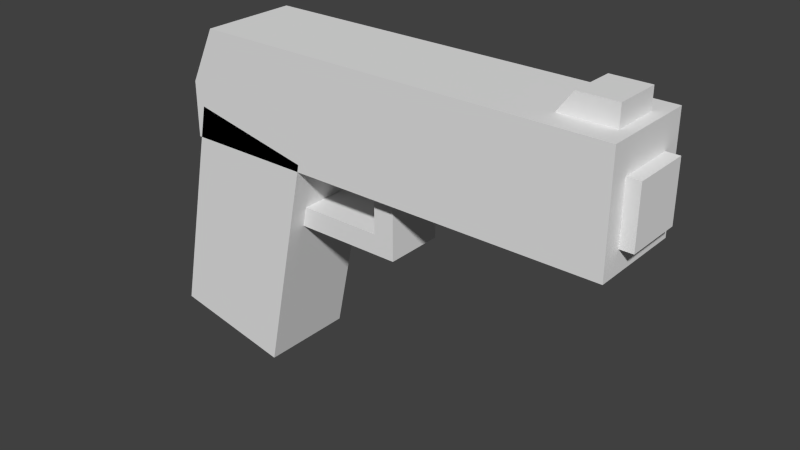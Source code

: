 # Source: HandGun.blend  (saved by Blender 2.76.0; exported with 4.5.12 LTS)
import bpy
from mathutils import Matrix  # noqa: F401  (used for matrix-valued properties, if any)

bpy.ops.wm.read_factory_settings(use_empty=True)
scene = bpy.context.scene
scene.name = 'Scene'

# ---- collections
col_collection_2 = bpy.data.collections.new('Collection 2'); scene.collection.children.link(col_collection_2)

# ---- world
world_world = bpy.data.worlds.new('World'); scene.world = world_world
world_world.color = (0.05088, 0.05088, 0.05088)
world_world.use_sun_shadow = False
world_world.sun_shadow_jitter_overblur = 0.0
world_world.cycles.sampling_method = 'MANUAL'
world_world.cycles.sample_map_resolution = 256

# ---- meshes
me_cube_059 = bpy.data.meshes.new('Cube.059')
me_cube_059.from_pydata([(0.9444, -0.4871, 1.95), (1.03, -0.4871, 2.329), (0.9444, 0.4871, 1.95), (1.03, 0.4871, 2.329), (1.194, -0.4871, 1.95), (1.194, -0.4871, 2.329), (1.194, 0.4871, 1.95), (1.194, 0.4871, 2.329), (1.05, -0.6075, 0.8134), (1.05, -0.6075, 1.622), (1.05, 0.6075, 0.8134), (1.05, 0.6075, 1.622), (1.3, -0.6075, 0.8134), (1.3, -0.6075, 1.622), (1.3, 0.6075, 0.8134), (1.3, 0.6075, 1.622), (-0.7636, -0.6242, -2.293), (-0.5915, -0.6242, 0.3845), (-0.7636, 0.4046, -2.293), (-0.5915, 0.4046, 0.3845), (-0.3422, -0.6242, -2.577), (-0.1701, -0.6242, 0.1008), (-0.3422, 0.4046, -2.577), (-0.1701, 0.4046, 0.1008), (-0.257, -0.6224, -0.3874), (-0.257, -0.6224, 0.9674), (-0.257, 0.6224, -0.3874), (-0.257, 0.6224, 0.9674), (0.3239, -0.6224, -0.3874), (0.3239, -0.6224, 0.9674), (0.3239, 0.6224, -0.3874), (0.3239, 0.6224, 0.9674), (-0.257, -0.6224, -0.108), (-0.257, -0.6224, 0.5703), (-0.257, 0.6224, 0.5703), (-0.257, 0.6224, -0.108), (0.3239, 0.6224, 0.5703), (0.3239, 0.6224, -0.108), (0.3239, -0.6224, 0.5703), (0.3239, -0.6224, -0.108), (-0.147, 0.6224, 0.9674), (0.2338, 0.6224, 0.9674), (0.2338, 0.6224, -0.3874), (-0.147, 0.6224, -0.3874), (0.2338, -0.6224, 0.9674), (-0.147, -0.6224, 0.9674), (-0.147, -0.6224, -0.3874), (0.2338, -0.6224, -0.3874), (-0.147, -0.6224, 0.5703), (0.2338, -0.6224, 0.5703), (-0.147, -0.6224, -0.108), (0.2338, -0.6224, -0.108), (0.2338, 0.6224, 0.5703), (-0.147, 0.6224, 0.5703), (0.2338, 0.6224, -0.108), (-0.147, 0.6224, -0.108), (-0.6369, -1.0, 0.5109), (-0.5219, -1.0, 2.047), (-0.6369, 1.0, 0.5109), (-0.5219, 1.0, 2.047), (1.244, -1.0, 0.5109), (1.244, -1.0, 2.047), (1.244, 1.0, 0.5109), (1.244, 1.0, 2.047), (-0.6369, -1.0, 1.279), (-0.6369, 1.0, 1.279), (1.244, 1.0, 1.279), (1.244, -1.0, 1.279), (-0.7962, -1.0, -2.132), (-0.5973, -1.0, 0.9618), (-0.7962, 1.0, -2.132), (-0.5973, 1.0, 0.9618), (-0.2757, -1.0, -2.482), (-0.07689, -1.0, 0.6114), (-0.2757, 1.0, -2.482), (-0.07689, 1.0, 0.6114)], [], [(1, 3, 2, 0), (3, 7, 6, 2), (7, 5, 4, 6), (5, 1, 0, 4), (0, 2, 6, 4), (5, 7, 3, 1), (9, 11, 10, 8), (11, 15, 14, 10), (15, 13, 12, 14), (13, 9, 8, 12), (8, 10, 14, 12), (13, 15, 11, 9), (17, 19, 18, 16), (19, 23, 22, 18), (23, 21, 20, 22), (21, 17, 16, 20), (16, 18, 22, 20), (21, 23, 19, 17), (32, 35, 26, 24), (54, 37, 30, 42), (37, 39, 28, 30), (50, 32, 24, 46), (47, 42, 30, 28), (45, 40, 27, 25), (45, 25, 33, 48), (48, 33, 32, 50), (31, 29, 38, 36), (36, 38, 39, 37), (41, 31, 36, 52), (52, 36, 37, 54), (25, 27, 34, 33), (33, 34, 35, 32), (34, 53, 55, 35), (27, 40, 53, 34), (40, 41, 52, 53), (38, 49, 51, 39), (29, 44, 49, 38), (44, 45, 48, 49), (29, 31, 41, 44), (44, 41, 40, 45), (24, 26, 43, 46), (46, 43, 42, 47), (39, 51, 47, 28), (51, 50, 46, 47), (35, 55, 43, 26), (55, 54, 42, 43), (50, 51, 54, 55), (54, 51, 49, 52), (48, 53, 52, 49), (64, 65, 58, 56), (65, 66, 62, 58), (66, 67, 60, 62), (67, 64, 56, 60), (56, 58, 62, 60), (61, 63, 59, 57), (61, 57, 64, 67), (63, 61, 67, 66), (59, 63, 66, 65), (57, 59, 65, 64), (69, 71, 70, 68), (71, 75, 74, 70), (75, 73, 72, 74), (73, 69, 68, 72), (68, 70, 74, 72), (73, 75, 71, 69)])
me_cube_059.use_remesh_preserve_volume = False
me_cube_059.use_remesh_preserve_attributes = False
me_cube_059.use_mirror_vertex_groups = False
me_cube_059.update()

# ---- objects
ob_handgun_001 = bpy.data.objects.new('HandGun.001', me_cube_059)

# ---- transforms, parenting, visibility, modifiers, constraints
ob_handgun_001.location = (0.0, 0.0, 0.0)
ob_handgun_001.scale = (0.3227, 0.06634, 0.09971)
ob_handgun_001.lineart.crease_threshold = 0.0

# ---- collection membership
col_collection_2.objects.link(ob_handgun_001)

# ---- scene / render settings (as saved in the file)
scene.frame_start = 1; scene.frame_end = 250; scene.frame_set(1)
scene.render.engine = 'BLENDER_EEVEE_NEXT'
scene.render.resolution_percentage = 50
scene.render.dither_intensity = 0.0
scene.cycles.use_denoising = False
scene.cycles.samples = 10
scene.cycles.sampling_pattern = 'TABULATED_SOBOL'
scene.cycles.light_sampling_threshold = 0.0
scene.cycles.use_adaptive_sampling = False
scene.cycles.use_light_tree = False
scene.cycles.blur_glossy = 0.0
scene.cycles.pixel_filter_type = 'GAUSSIAN'
scene.cycles.sample_clamp_indirect = 0.0
scene.view_settings.view_transform = 'Standard'
bpy.context.view_layer.update()

# ---- added for rendering (the .blend has no active camera and no usable light): camera, sun
cam_auto = bpy.data.cameras.new('AutoCamera')
cam_auto.lens = 50.0
cam_auto.sensor_width = 36.0
cam_auto.clip_end = 1000.0
ob_auto_camera = bpy.data.objects.new('AutoCamera', cam_auto)
scene.collection.objects.link(ob_auto_camera)
ob_auto_camera.location = (0.863428, -0.938529, 0.613324)
ob_auto_camera.rotation_euler = (1.09748, -7.21219e-08, 0.694738)
scene.camera = ob_auto_camera
light_auto_sun = bpy.data.lights.new('AutoSun', 'SUN')
light_auto_sun.energy = 3.0
light_auto_sun.angle = 0.0523599
ob_auto_sun = bpy.data.objects.new('AutoSun', light_auto_sun)
scene.collection.objects.link(ob_auto_sun)
ob_auto_sun.rotation_euler = (0.872665, 0.174533, 0.523599)
bpy.context.view_layer.update()

